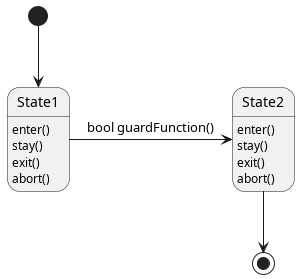

The diagram above was rendered by PlantUML. Its source (embedded in the PNG):
@startuml
[*] --> State1
State1 : enter()
State1 : stay()
State1 : exit()
State1 : abort()

State1 -> State2 : bool guardFunction()

State2 : enter()
State2 : stay()
State2 : exit()
State2 : abort()

State2 --> [*]
@enduml